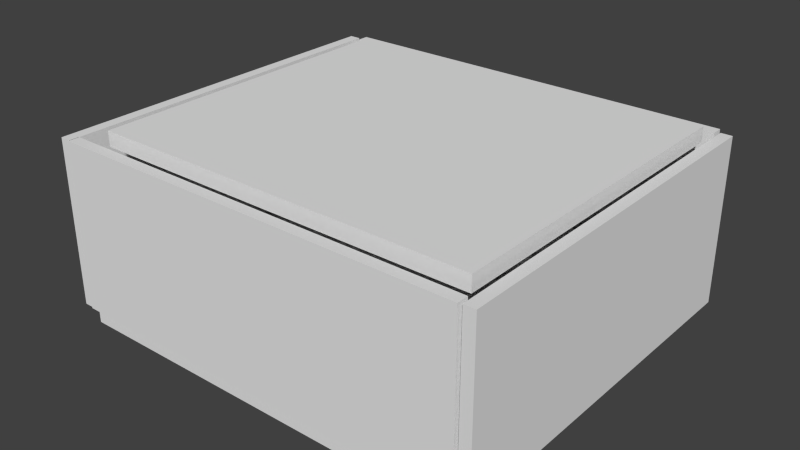 # Source: IntroColl.blend  (saved by Blender 2.71.0; exported with 4.5.12 LTS)
import bpy
from mathutils import Matrix  # noqa: F401  (used for matrix-valued properties, if any)

bpy.ops.wm.read_factory_settings(use_empty=True)
scene = bpy.context.scene
scene.name = 'Scene'

# ---- collections
col_collection_1 = bpy.data.collections.new('Collection 1'); scene.collection.children.link(col_collection_1)

# ---- world
world_world = bpy.data.worlds.new('World'); scene.world = world_world
world_world.color = (0.05088, 0.05088, 0.05088)
world_world.use_sun_shadow = False
world_world.sun_shadow_jitter_overblur = 0.0
world_world.cycles.sampling_method = 'MANUAL'
world_world.cycles.sample_map_resolution = 256

# ---- meshes
me_cube = bpy.data.meshes.new('Cube')
me_cube.from_pydata([(-8.34, -7.521, -1.0), (-8.34, 7.187, -1.0), (8.374, 7.187, -1.0), (8.374, -7.521, -1.0), (-8.34, -7.521, -0.223), (-8.34, 7.187, -0.223), (8.374, 7.187, -0.223), (8.374, -7.521, -0.223), (8.427, -7.681, -0.3389), (8.427, 7.261, -0.3389), (8.88, 7.261, -0.3389), (8.88, -7.681, -0.3389), (8.427, -7.681, 6.356), (8.427, 7.261, 6.356), (8.88, 7.261, 6.356), (8.88, -7.681, 6.356), (-8.879, -7.681, -0.3389), (-8.879, 7.261, -0.3389), (-8.426, 7.261, -0.3389), (-8.426, -7.681, -0.3389), (-8.879, -7.681, 6.356), (-8.879, 7.261, 6.356), (-8.426, 7.261, 6.356), (-8.426, -7.681, 6.356), (8.261, 7.122, -0.3389), (-8.29, 7.122, -0.3389), (-8.29, 7.575, -0.3389), (8.261, 7.575, -0.3389), (8.261, 7.122, 6.356), (-8.29, 7.122, 6.356), (-8.29, 7.575, 6.356), (8.261, 7.575, 6.356), (8.301, -7.733, -0.3389), (-8.443, -7.733, -0.3389), (-8.443, -7.28, -0.3389), (8.301, -7.28, -0.3389), (8.301, -7.733, 6.356), (-8.443, -7.733, 6.356), (-8.443, -7.28, 6.356), (8.301, -7.28, 6.356), (1.572, 3.784, -0.2849), (1.572, 4.784, -0.2849), (2.572, 4.784, -0.2849), (2.572, 3.784, -0.2849), (1.572, 3.784, 0.7151), (1.572, 4.784, 0.7151), (2.572, 4.784, 0.7151), (2.572, 3.784, 0.7151), (2.39, 3.884, 1.595), (2.39, 3.363, 1.595), (1.491, 3.363, 1.595), (1.491, 3.884, 1.595), (2.39, 3.884, 1.074), (2.39, 3.363, 1.074), (1.491, 3.363, 1.074), (1.491, 3.884, 1.074), (-2.428, 3.784, -0.2849), (-2.428, 4.784, -0.2849), (-1.428, 4.784, -0.2849), (-1.428, 3.784, -0.2849), (-2.428, 3.784, 0.7151), (-2.428, 4.784, 0.7151), (-1.428, 4.784, 0.7151), (-1.428, 3.784, 0.7151), (-1.61, 3.884, 1.595), (-1.61, 3.363, 1.595), (-2.509, 3.363, 1.595), (-2.509, 3.884, 1.595), (-1.61, 3.884, 1.074), (-1.61, 3.363, 1.074), (-2.509, 3.363, 1.074), (-2.509, 3.884, 1.074), (-6.428, 3.784, -0.2849), (-6.428, 4.784, -0.2849), (-5.428, 4.784, -0.2849), (-5.428, 3.784, -0.2849), (-6.428, 3.784, 0.7151), (-6.428, 4.784, 0.7151), (-5.428, 4.784, 0.7151), (-5.428, 3.784, 0.7151), (-5.61, 3.884, 1.595), (-5.61, 3.363, 1.595), (-6.509, 3.363, 1.595), (-6.509, 3.884, 1.595), (-5.61, 3.884, 1.074), (-5.61, 3.363, 1.074), (-6.509, 3.363, 1.074), (-6.509, 3.884, 1.074), (-7.377, 5.312, -0.1909), (-7.377, 6.439, -0.1909), (4.488, 6.439, -0.1909), (4.488, 5.312, -0.1909), (-7.377, 5.312, 1.254), (-7.377, 6.439, 1.254), (4.488, 6.439, 1.254), (4.488, 5.312, 1.254), (-2.584, -4.917, 0.1263), (-2.584, -2.917, 0.1263), (2.88, -2.917, 0.1263), (2.88, -4.917, 0.1263), (-2.584, -4.917, 0.6061), (-2.584, -2.917, 0.6061), (2.88, -2.917, 0.6061), (2.88, -4.917, 0.6061), (-5.311, -6.577, -0.2327), (-5.311, -5.701, -0.2327), (2.549, -5.701, -0.2327), (2.549, -6.577, -0.2327), (-5.311, -6.577, 0.2519), (-5.311, -5.701, 0.2519), (2.549, -5.701, 0.2519), (2.549, -6.577, 0.2519), (-5.329, -6.62, 0.3323), (-5.329, -6.906, 1.16), (2.531, -6.906, 1.16), (2.531, -6.62, 0.3323), (-5.329, -7.078, 0.174), (-5.329, -7.364, 1.002), (2.531, -7.364, 1.002), (2.531, -7.078, 0.174), (-7.334, -6.837, 6.142), (-7.334, 6.547, 6.142), (8.088, 6.547, 6.142), (8.088, -6.837, 6.142), (-7.334, -6.837, 6.746), (-7.334, 6.547, 6.746), (8.088, 6.547, 6.746), (8.088, -6.837, 6.746)], [], [(4, 5, 1, 0), (5, 6, 2, 1), (6, 7, 3, 2), (7, 4, 0, 3), (0, 1, 2, 3), (7, 6, 5, 4), (12, 13, 9, 8), (13, 14, 10, 9), (14, 15, 11, 10), (15, 12, 8, 11), (8, 9, 10, 11), (15, 14, 13, 12), (20, 21, 17, 16), (21, 22, 18, 17), (22, 23, 19, 18), (23, 20, 16, 19), (16, 17, 18, 19), (23, 22, 21, 20), (28, 29, 25, 24), (29, 30, 26, 25), (30, 31, 27, 26), (31, 28, 24, 27), (24, 25, 26, 27), (31, 30, 29, 28), (36, 37, 33, 32), (37, 38, 34, 33), (38, 39, 35, 34), (39, 36, 32, 35), (32, 33, 34, 35), (39, 38, 37, 36), (44, 45, 41, 40), (45, 46, 42, 41), (46, 47, 43, 42), (47, 44, 40, 43), (40, 41, 42, 43), (47, 46, 45, 44), (52, 53, 49, 48), (53, 54, 50, 49), (54, 55, 51, 50), (55, 52, 48, 51), (48, 49, 50, 51), (55, 54, 53, 52), (60, 61, 57, 56), (61, 62, 58, 57), (62, 63, 59, 58), (63, 60, 56, 59), (56, 57, 58, 59), (63, 62, 61, 60), (68, 69, 65, 64), (69, 70, 66, 65), (70, 71, 67, 66), (71, 68, 64, 67), (64, 65, 66, 67), (71, 70, 69, 68), (76, 77, 73, 72), (77, 78, 74, 73), (78, 79, 75, 74), (79, 76, 72, 75), (72, 73, 74, 75), (79, 78, 77, 76), (84, 85, 81, 80), (85, 86, 82, 81), (86, 87, 83, 82), (87, 84, 80, 83), (80, 81, 82, 83), (87, 86, 85, 84), (92, 93, 89, 88), (93, 94, 90, 89), (94, 95, 91, 90), (95, 92, 88, 91), (88, 89, 90, 91), (95, 94, 93, 92), (100, 101, 97, 96), (101, 102, 98, 97), (102, 103, 99, 98), (103, 100, 96, 99), (96, 97, 98, 99), (103, 102, 101, 100), (108, 109, 105, 104), (109, 110, 106, 105), (110, 111, 107, 106), (111, 108, 104, 107), (104, 105, 106, 107), (111, 110, 109, 108), (116, 117, 113, 112), (117, 118, 114, 113), (118, 119, 115, 114), (119, 116, 112, 115), (112, 113, 114, 115), (119, 118, 117, 116), (124, 125, 121, 120), (125, 126, 122, 121), (126, 127, 123, 122), (127, 124, 120, 123), (120, 121, 122, 123), (127, 126, 125, 124)])
me_cube.use_remesh_preserve_volume = False
me_cube.use_remesh_preserve_attributes = False
me_cube.use_mirror_vertex_groups = False
me_cube.update()

# ---- objects
ob_collshape = bpy.data.objects.new('CollShape', me_cube)

# ---- transforms, parenting, visibility, modifiers, constraints
ob_collshape.location = (0.0, 0.0, 0.3046)
ob_collshape.display_type = 'WIRE'
ob_collshape.lineart.crease_threshold = 0.0

# ---- collection membership
col_collection_1.objects.link(ob_collshape)

# ---- scene / render settings (as saved in the file)
scene.frame_start = 1; scene.frame_end = 250; scene.frame_set(0)
scene.render.engine = 'BLENDER_EEVEE_NEXT'
scene.render.resolution_percentage = 50
scene.render.dither_intensity = 0.0
scene.cycles.use_denoising = False
scene.cycles.samples = 10
scene.cycles.sampling_pattern = 'TABULATED_SOBOL'
scene.cycles.light_sampling_threshold = 0.0
scene.cycles.use_adaptive_sampling = False
scene.cycles.use_light_tree = False
scene.cycles.blur_glossy = 0.0
scene.cycles.volume_bounces = 1
scene.cycles.pixel_filter_type = 'GAUSSIAN'
scene.cycles.sample_clamp_indirect = 0.0
scene.view_settings.view_transform = 'Standard'
bpy.context.view_layer.update()

# ---- added for rendering (the .blend has no active camera and no usable light): camera, sun
cam_auto = bpy.data.cameras.new('AutoCamera')
cam_auto.lens = 50.0
cam_auto.sensor_width = 36.0
cam_auto.clip_end = 1000.0
ob_auto_camera = bpy.data.objects.new('AutoCamera', cam_auto)
scene.collection.objects.link(ob_auto_camera)
ob_auto_camera.location = (22.8471, -27.4947, 21.4547)
ob_auto_camera.rotation_euler = (1.09748, -7.21219e-08, 0.694738)
scene.camera = ob_auto_camera
light_auto_sun = bpy.data.lights.new('AutoSun', 'SUN')
light_auto_sun.energy = 3.0
light_auto_sun.angle = 0.0523599
ob_auto_sun = bpy.data.objects.new('AutoSun', light_auto_sun)
scene.collection.objects.link(ob_auto_sun)
ob_auto_sun.rotation_euler = (0.872665, 0.174533, 0.523599)
bpy.context.view_layer.update()
